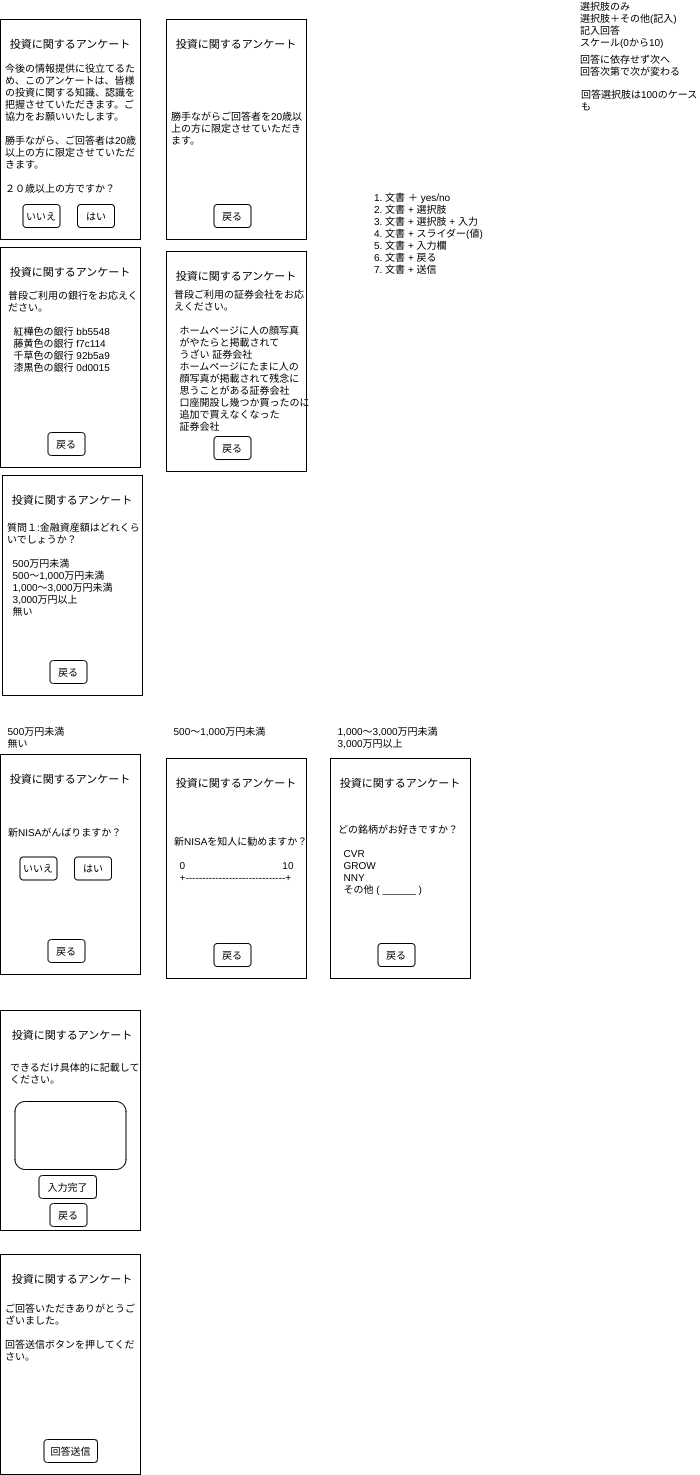

The diagram above was exported from draw.io. Its source (the exported page's mxGraphModel, read from the mxfile embedded in the PNG):
<mxGraphModel dx="1386" dy="786" grid="1" gridSize="10" guides="1" tooltips="1" connect="1" arrows="1" fold="1" page="1" pageScale="1" pageWidth="827" pageHeight="1169" math="0" shadow="0">
  <root>
    <mxCell id="0" />
    <mxCell id="1" parent="0" />
    <mxCell id="3" value="" style="rounded=0;whiteSpace=wrap;html=1;" parent="1" vertex="1">
      <mxGeometry x="42" y="30" width="140" height="220" as="geometry" />
    </mxCell>
    <mxCell id="4" value="投資に関するアンケート" style="text;html=1;strokeColor=none;fillColor=none;align=center;verticalAlign=middle;whiteSpace=wrap;rounded=0;fontSize=11;" parent="1" vertex="1">
      <mxGeometry x="42" y="40" width="140" height="30" as="geometry" />
    </mxCell>
    <mxCell id="5" value="今後の情報提供に役立てるため、このアンケートは、皆様の投資に関する知識、認識を把握させていただきます。ご協力をお願いいたします。&lt;br&gt;&lt;br&gt;勝手ながら、ご回答者は20歳以上の方に限定させていただきます。&lt;br&gt;&lt;br&gt;２０歳以上の方ですか？" style="text;html=1;strokeColor=none;fillColor=none;align=left;verticalAlign=middle;whiteSpace=wrap;rounded=0;fontSize=10;" parent="1" vertex="1">
      <mxGeometry x="45" y="87" width="140" height="103" as="geometry" />
    </mxCell>
    <mxCell id="13" value="" style="group" parent="1" vertex="1" connectable="0">
      <mxGeometry x="63" y="215" width="94.5" height="23" as="geometry" />
    </mxCell>
    <mxCell id="10" value="" style="group" parent="13" vertex="1" connectable="0">
      <mxGeometry x="54.5" width="40" height="23" as="geometry" />
    </mxCell>
    <mxCell id="8" value="" style="rounded=1;whiteSpace=wrap;html=1;fontSize=10;" parent="10" vertex="1">
      <mxGeometry x="1.5" width="37" height="23" as="geometry" />
    </mxCell>
    <mxCell id="9" value="はい" style="text;html=1;strokeColor=none;fillColor=none;align=center;verticalAlign=middle;whiteSpace=wrap;rounded=0;fontSize=10;" parent="10" vertex="1">
      <mxGeometry y="3.25" width="40" height="16.5" as="geometry" />
    </mxCell>
    <mxCell id="11" value="" style="group" parent="13" vertex="1" connectable="0">
      <mxGeometry width="40" height="23" as="geometry" />
    </mxCell>
    <mxCell id="6" value="" style="rounded=1;whiteSpace=wrap;html=1;fontSize=10;" parent="11" vertex="1">
      <mxGeometry x="1.5" width="37" height="23" as="geometry" />
    </mxCell>
    <mxCell id="7" value="いいえ" style="text;html=1;strokeColor=none;fillColor=none;align=center;verticalAlign=middle;whiteSpace=wrap;rounded=0;fontSize=10;" parent="11" vertex="1">
      <mxGeometry y="6.5" width="40" height="10" as="geometry" />
    </mxCell>
    <mxCell id="14" value="" style="rounded=0;whiteSpace=wrap;html=1;" parent="1" vertex="1">
      <mxGeometry x="208" y="30" width="140" height="220" as="geometry" />
    </mxCell>
    <mxCell id="15" value="投資に関するアンケート" style="text;html=1;strokeColor=none;fillColor=none;align=center;verticalAlign=middle;whiteSpace=wrap;rounded=0;fontSize=11;" parent="1" vertex="1">
      <mxGeometry x="208" y="40" width="140" height="30" as="geometry" />
    </mxCell>
    <mxCell id="16" value="勝手ながらご回答者を20歳以上の方に限定させていただきます。" style="text;html=1;strokeColor=none;fillColor=none;align=left;verticalAlign=middle;whiteSpace=wrap;rounded=0;fontSize=10;" parent="1" vertex="1">
      <mxGeometry x="211" y="87" width="140" height="103" as="geometry" />
    </mxCell>
    <mxCell id="17" value="" style="group" parent="1" vertex="1" connectable="0">
      <mxGeometry x="229" y="215" width="94.5" height="23" as="geometry" />
    </mxCell>
    <mxCell id="22" value="" style="rounded=1;whiteSpace=wrap;html=1;fontSize=10;" parent="17" vertex="1">
      <mxGeometry x="26.5" width="37" height="23" as="geometry" />
    </mxCell>
    <mxCell id="23" value="戻る" style="text;html=1;strokeColor=none;fillColor=none;align=center;verticalAlign=middle;whiteSpace=wrap;rounded=0;fontSize=10;" parent="17" vertex="1">
      <mxGeometry x="25" y="6.5" width="40" height="10" as="geometry" />
    </mxCell>
    <mxCell id="24" value="選択肢のみ&lt;br&gt;選択肢＋その他(記入)&lt;br&gt;記入回答&lt;br&gt;スケール(0から10)" style="text;html=1;strokeColor=none;fillColor=none;align=left;verticalAlign=middle;whiteSpace=wrap;rounded=0;fontSize=10;" parent="1" vertex="1">
      <mxGeometry x="620" y="20" width="120" height="30" as="geometry" />
    </mxCell>
    <mxCell id="25" value="回答に依存せず次へ&lt;br&gt;回答次第で次が変わる" style="text;html=1;strokeColor=none;fillColor=none;align=left;verticalAlign=middle;whiteSpace=wrap;rounded=0;fontSize=10;" parent="1" vertex="1">
      <mxGeometry x="620" y="61" width="120" height="30" as="geometry" />
    </mxCell>
    <mxCell id="26" value="回答選択肢は100のケースも" style="text;html=1;strokeColor=none;fillColor=none;align=left;verticalAlign=middle;whiteSpace=wrap;rounded=0;fontSize=10;" parent="1" vertex="1">
      <mxGeometry x="621" y="96" width="120" height="30" as="geometry" />
    </mxCell>
    <mxCell id="33" value="" style="rounded=0;whiteSpace=wrap;html=1;" parent="1" vertex="1">
      <mxGeometry x="44" y="486" width="140" height="220" as="geometry" />
    </mxCell>
    <mxCell id="34" value="投資に関するアンケート" style="text;html=1;strokeColor=none;fillColor=none;align=center;verticalAlign=middle;whiteSpace=wrap;rounded=0;fontSize=11;" parent="1" vertex="1">
      <mxGeometry x="44" y="496" width="140" height="30" as="geometry" />
    </mxCell>
    <mxCell id="35" value="質問１:金融資産額はどれくらいでしょうか？&lt;br&gt;&lt;br&gt;&amp;nbsp; 500万円未満&lt;br&gt;&amp;nbsp; 500〜1,000万円未満&lt;br&gt;&amp;nbsp; 1,000〜3,000万円未満&lt;br&gt;&amp;nbsp; 3,000万円以上&lt;br&gt;&amp;nbsp; 無い" style="text;html=1;strokeColor=none;fillColor=none;align=left;verticalAlign=middle;whiteSpace=wrap;rounded=0;fontSize=10;" parent="1" vertex="1">
      <mxGeometry x="47" y="528" width="140" height="103" as="geometry" />
    </mxCell>
    <mxCell id="36" value="" style="group" parent="1" vertex="1" connectable="0">
      <mxGeometry x="65" y="671" width="94.5" height="23" as="geometry" />
    </mxCell>
    <mxCell id="37" value="" style="rounded=1;whiteSpace=wrap;html=1;fontSize=10;" parent="36" vertex="1">
      <mxGeometry x="26.5" width="37" height="23" as="geometry" />
    </mxCell>
    <mxCell id="38" value="戻る" style="text;html=1;strokeColor=none;fillColor=none;align=center;verticalAlign=middle;whiteSpace=wrap;rounded=0;fontSize=10;" parent="36" vertex="1">
      <mxGeometry x="25" y="6.5" width="40" height="10" as="geometry" />
    </mxCell>
    <mxCell id="39" value="" style="rounded=0;whiteSpace=wrap;html=1;" parent="1" vertex="1">
      <mxGeometry x="42" y="258" width="140" height="220" as="geometry" />
    </mxCell>
    <mxCell id="40" value="投資に関するアンケート" style="text;html=1;strokeColor=none;fillColor=none;align=center;verticalAlign=middle;whiteSpace=wrap;rounded=0;fontSize=11;" parent="1" vertex="1">
      <mxGeometry x="42" y="268" width="140" height="30" as="geometry" />
    </mxCell>
    <mxCell id="41" value="普段ご利用の銀行をお応えください。&lt;br&gt;&lt;br&gt;&amp;nbsp; 紅樺色の銀行 bb5548&lt;br&gt;&amp;nbsp; 藤黄色の銀行 f7c114&lt;br&gt;&amp;nbsp; 千草色の銀行 92b5a9&lt;br&gt;&amp;nbsp; 漆黒色の銀行 0d0015" style="text;html=1;strokeColor=none;fillColor=none;align=left;verticalAlign=middle;whiteSpace=wrap;rounded=0;fontSize=10;" parent="1" vertex="1">
      <mxGeometry x="48" y="290" width="140" height="103" as="geometry" />
    </mxCell>
    <mxCell id="42" value="" style="group" parent="1" vertex="1" connectable="0">
      <mxGeometry x="63" y="443" width="94.5" height="23" as="geometry" />
    </mxCell>
    <mxCell id="43" value="" style="rounded=1;whiteSpace=wrap;html=1;fontSize=10;" parent="42" vertex="1">
      <mxGeometry x="26.5" width="37" height="23" as="geometry" />
    </mxCell>
    <mxCell id="44" value="戻る" style="text;html=1;strokeColor=none;fillColor=none;align=center;verticalAlign=middle;whiteSpace=wrap;rounded=0;fontSize=10;" parent="42" vertex="1">
      <mxGeometry x="25" y="6.5" width="40" height="10" as="geometry" />
    </mxCell>
    <mxCell id="45" value="" style="rounded=0;whiteSpace=wrap;html=1;" parent="1" vertex="1">
      <mxGeometry x="208" y="262" width="140" height="220" as="geometry" />
    </mxCell>
    <mxCell id="46" value="投資に関するアンケート" style="text;html=1;strokeColor=none;fillColor=none;align=center;verticalAlign=middle;whiteSpace=wrap;rounded=0;fontSize=11;" parent="1" vertex="1">
      <mxGeometry x="208" y="272" width="140" height="30" as="geometry" />
    </mxCell>
    <mxCell id="47" value="普段ご利用の証券会社をお応えください。&lt;br&gt;&lt;br&gt;&amp;nbsp; ホームページに人の顔写真&lt;br&gt;&amp;nbsp; がやたらと掲載されて&lt;br&gt;&amp;nbsp; うざい 証券会社&lt;br&gt;&amp;nbsp; ホームページにたまに人の&lt;br&gt;&amp;nbsp; 顔写真が掲載されて残念に&lt;br&gt;&amp;nbsp; 思うことがある証券会社&lt;br&gt;&amp;nbsp; 口座開設し幾つか買ったのに&lt;br&gt;&amp;nbsp; 追加で買えなくなった&lt;br&gt;&amp;nbsp; 証券会社" style="text;html=1;strokeColor=none;fillColor=none;align=left;verticalAlign=middle;whiteSpace=wrap;rounded=0;fontSize=10;" parent="1" vertex="1">
      <mxGeometry x="214" y="319" width="140" height="103" as="geometry" />
    </mxCell>
    <mxCell id="48" value="" style="group" parent="1" vertex="1" connectable="0">
      <mxGeometry x="229" y="447" width="94.5" height="23" as="geometry" />
    </mxCell>
    <mxCell id="49" value="" style="rounded=1;whiteSpace=wrap;html=1;fontSize=10;" parent="48" vertex="1">
      <mxGeometry x="26.5" width="37" height="23" as="geometry" />
    </mxCell>
    <mxCell id="50" value="戻る" style="text;html=1;strokeColor=none;fillColor=none;align=center;verticalAlign=middle;whiteSpace=wrap;rounded=0;fontSize=10;" parent="48" vertex="1">
      <mxGeometry x="25" y="6.5" width="40" height="10" as="geometry" />
    </mxCell>
    <mxCell id="61" value="&amp;nbsp; 1,000〜3,000万円未満&lt;br&gt;&amp;nbsp; 3,000万円以上" style="text;html=1;strokeColor=none;fillColor=none;align=left;verticalAlign=top;whiteSpace=wrap;rounded=0;fontSize=10;" parent="1" vertex="1">
      <mxGeometry x="372" y="730" width="140" height="40" as="geometry" />
    </mxCell>
    <mxCell id="62" value="&amp;nbsp; 500〜1,000万円未満" style="text;html=1;strokeColor=none;fillColor=none;align=left;verticalAlign=top;whiteSpace=wrap;rounded=0;fontSize=10;" parent="1" vertex="1">
      <mxGeometry x="208" y="730" width="140" height="20" as="geometry" />
    </mxCell>
    <mxCell id="63" value="&amp;nbsp; 500万円未満&lt;br&gt;&amp;nbsp; 無い" style="text;html=1;strokeColor=none;fillColor=none;align=left;verticalAlign=top;whiteSpace=wrap;rounded=0;fontSize=10;" parent="1" vertex="1">
      <mxGeometry x="42" y="730" width="140" height="40" as="geometry" />
    </mxCell>
    <mxCell id="64" value="" style="rounded=0;whiteSpace=wrap;html=1;" parent="1" vertex="1">
      <mxGeometry x="42" y="765" width="140" height="220" as="geometry" />
    </mxCell>
    <mxCell id="65" value="投資に関するアンケート" style="text;html=1;strokeColor=none;fillColor=none;align=center;verticalAlign=middle;whiteSpace=wrap;rounded=0;fontSize=11;" parent="1" vertex="1">
      <mxGeometry x="42" y="775" width="140" height="30" as="geometry" />
    </mxCell>
    <mxCell id="66" value="新NISAがんばりますか？&lt;br&gt;&lt;br&gt;" style="text;html=1;strokeColor=none;fillColor=none;align=left;verticalAlign=middle;whiteSpace=wrap;rounded=0;fontSize=10;" parent="1" vertex="1">
      <mxGeometry x="48" y="797" width="140" height="103" as="geometry" />
    </mxCell>
    <mxCell id="67" value="" style="group" parent="1" vertex="1" connectable="0">
      <mxGeometry x="63" y="950" width="94.5" height="23" as="geometry" />
    </mxCell>
    <mxCell id="68" value="" style="rounded=1;whiteSpace=wrap;html=1;fontSize=10;" parent="67" vertex="1">
      <mxGeometry x="26.5" width="37" height="23" as="geometry" />
    </mxCell>
    <mxCell id="69" value="戻る" style="text;html=1;strokeColor=none;fillColor=none;align=center;verticalAlign=middle;whiteSpace=wrap;rounded=0;fontSize=10;" parent="67" vertex="1">
      <mxGeometry x="25" y="6.5" width="40" height="10" as="geometry" />
    </mxCell>
    <mxCell id="70" value="" style="rounded=0;whiteSpace=wrap;html=1;" parent="1" vertex="1">
      <mxGeometry x="208" y="769" width="140" height="220" as="geometry" />
    </mxCell>
    <mxCell id="71" value="投資に関するアンケート" style="text;html=1;strokeColor=none;fillColor=none;align=center;verticalAlign=middle;whiteSpace=wrap;rounded=0;fontSize=11;" parent="1" vertex="1">
      <mxGeometry x="208" y="779" width="140" height="30" as="geometry" />
    </mxCell>
    <mxCell id="72" value="新NISAを知人に勧めますか？&lt;br&gt;&lt;br&gt;&amp;nbsp; 0&amp;nbsp; &amp;nbsp; &amp;nbsp; &amp;nbsp; &amp;nbsp; &amp;nbsp; &amp;nbsp; &amp;nbsp; &amp;nbsp; &amp;nbsp; &amp;nbsp; &amp;nbsp; &amp;nbsp; &amp;nbsp; &amp;nbsp; &amp;nbsp; &amp;nbsp; &amp;nbsp;10&lt;br&gt;&amp;nbsp; +------------------------------+" style="text;html=1;strokeColor=none;fillColor=none;align=left;verticalAlign=middle;whiteSpace=wrap;rounded=0;fontSize=10;" parent="1" vertex="1">
      <mxGeometry x="214" y="818" width="140" height="103" as="geometry" />
    </mxCell>
    <mxCell id="73" value="" style="group" parent="1" vertex="1" connectable="0">
      <mxGeometry x="229" y="954" width="94.5" height="23" as="geometry" />
    </mxCell>
    <mxCell id="74" value="" style="rounded=1;whiteSpace=wrap;html=1;fontSize=10;" parent="73" vertex="1">
      <mxGeometry x="26.5" width="37" height="23" as="geometry" />
    </mxCell>
    <mxCell id="75" value="戻る" style="text;html=1;strokeColor=none;fillColor=none;align=center;verticalAlign=middle;whiteSpace=wrap;rounded=0;fontSize=10;" parent="73" vertex="1">
      <mxGeometry x="25" y="6.5" width="40" height="10" as="geometry" />
    </mxCell>
    <mxCell id="76" value="" style="group" parent="1" vertex="1" connectable="0">
      <mxGeometry x="60" y="867.5" width="94.5" height="23" as="geometry" />
    </mxCell>
    <mxCell id="77" value="" style="group" parent="76" vertex="1" connectable="0">
      <mxGeometry x="54.5" width="40" height="23" as="geometry" />
    </mxCell>
    <mxCell id="78" value="" style="rounded=1;whiteSpace=wrap;html=1;fontSize=10;" parent="77" vertex="1">
      <mxGeometry x="1.5" width="37" height="23" as="geometry" />
    </mxCell>
    <mxCell id="79" value="はい" style="text;html=1;strokeColor=none;fillColor=none;align=center;verticalAlign=middle;whiteSpace=wrap;rounded=0;fontSize=10;" parent="77" vertex="1">
      <mxGeometry y="3.25" width="40" height="16.5" as="geometry" />
    </mxCell>
    <mxCell id="80" value="" style="group" parent="76" vertex="1" connectable="0">
      <mxGeometry width="40" height="23" as="geometry" />
    </mxCell>
    <mxCell id="81" value="" style="rounded=1;whiteSpace=wrap;html=1;fontSize=10;" parent="80" vertex="1">
      <mxGeometry x="1.5" width="37" height="23" as="geometry" />
    </mxCell>
    <mxCell id="82" value="いいえ" style="text;html=1;strokeColor=none;fillColor=none;align=center;verticalAlign=middle;whiteSpace=wrap;rounded=0;fontSize=10;" parent="80" vertex="1">
      <mxGeometry y="6.5" width="40" height="10" as="geometry" />
    </mxCell>
    <mxCell id="83" value="" style="rounded=0;whiteSpace=wrap;html=1;" parent="1" vertex="1">
      <mxGeometry x="372" y="769" width="140" height="220" as="geometry" />
    </mxCell>
    <mxCell id="84" value="投資に関するアンケート" style="text;html=1;strokeColor=none;fillColor=none;align=center;verticalAlign=middle;whiteSpace=wrap;rounded=0;fontSize=11;" parent="1" vertex="1">
      <mxGeometry x="372" y="779" width="140" height="30" as="geometry" />
    </mxCell>
    <mxCell id="85" value="どの銘柄がお好きですか？&lt;br&gt;&lt;br&gt;&amp;nbsp; CVR&lt;br&gt;&amp;nbsp; GROW&lt;br&gt;&amp;nbsp; NNY&lt;br&gt;&amp;nbsp; その他 ( ______ )" style="text;html=1;strokeColor=none;fillColor=none;align=left;verticalAlign=middle;whiteSpace=wrap;rounded=0;fontSize=10;" parent="1" vertex="1">
      <mxGeometry x="378" y="818" width="140" height="103" as="geometry" />
    </mxCell>
    <mxCell id="86" value="" style="group" parent="1" vertex="1" connectable="0">
      <mxGeometry x="393" y="954" width="94.5" height="23" as="geometry" />
    </mxCell>
    <mxCell id="87" value="" style="rounded=1;whiteSpace=wrap;html=1;fontSize=10;" parent="86" vertex="1">
      <mxGeometry x="26.5" width="37" height="23" as="geometry" />
    </mxCell>
    <mxCell id="88" value="戻る" style="text;html=1;strokeColor=none;fillColor=none;align=center;verticalAlign=middle;whiteSpace=wrap;rounded=0;fontSize=10;" parent="86" vertex="1">
      <mxGeometry x="25" y="6.5" width="40" height="10" as="geometry" />
    </mxCell>
    <mxCell id="89" value="" style="rounded=0;whiteSpace=wrap;html=1;" parent="1" vertex="1">
      <mxGeometry x="42" y="1021" width="140" height="220" as="geometry" />
    </mxCell>
    <mxCell id="90" value="投資に関するアンケート" style="text;html=1;strokeColor=none;fillColor=none;align=center;verticalAlign=middle;whiteSpace=wrap;rounded=0;fontSize=11;" parent="1" vertex="1">
      <mxGeometry x="44" y="1031" width="140" height="30" as="geometry" />
    </mxCell>
    <mxCell id="91" value="できるだけ具体的に記載してください。" style="text;html=1;strokeColor=none;fillColor=none;align=left;verticalAlign=middle;whiteSpace=wrap;rounded=0;fontSize=10;" parent="1" vertex="1">
      <mxGeometry x="50" y="1032" width="140" height="103" as="geometry" />
    </mxCell>
    <mxCell id="92" value="" style="group" parent="1" vertex="1" connectable="0">
      <mxGeometry x="65" y="1214" width="94.5" height="23" as="geometry" />
    </mxCell>
    <mxCell id="93" value="" style="rounded=1;whiteSpace=wrap;html=1;fontSize=10;" parent="92" vertex="1">
      <mxGeometry x="26.5" width="37" height="23" as="geometry" />
    </mxCell>
    <mxCell id="94" value="戻る" style="text;html=1;strokeColor=none;fillColor=none;align=center;verticalAlign=middle;whiteSpace=wrap;rounded=0;fontSize=10;" parent="92" vertex="1">
      <mxGeometry x="25" y="6.5" width="40" height="10" as="geometry" />
    </mxCell>
    <mxCell id="96" value="" style="group" parent="1" vertex="1" connectable="0">
      <mxGeometry x="52" y="1112" width="120" height="68" as="geometry" />
    </mxCell>
    <mxCell id="97" value="" style="rounded=1;whiteSpace=wrap;html=1;fontSize=10;" parent="96" vertex="1">
      <mxGeometry x="4.5" width="111" height="68" as="geometry" />
    </mxCell>
    <mxCell id="102" value="" style="rounded=0;whiteSpace=wrap;html=1;" parent="1" vertex="1">
      <mxGeometry x="42" y="1265" width="140" height="220" as="geometry" />
    </mxCell>
    <mxCell id="103" value="投資に関するアンケート" style="text;html=1;strokeColor=none;fillColor=none;align=center;verticalAlign=middle;whiteSpace=wrap;rounded=0;fontSize=11;" parent="1" vertex="1">
      <mxGeometry x="44" y="1275" width="140" height="30" as="geometry" />
    </mxCell>
    <mxCell id="104" value="ご回答いただきありがとうございました。&lt;br&gt;&lt;br&gt;回答送信ボタンを押してください。" style="text;html=1;strokeColor=none;fillColor=none;align=left;verticalAlign=middle;whiteSpace=wrap;rounded=0;fontSize=10;" parent="1" vertex="1">
      <mxGeometry x="45" y="1291" width="140" height="103" as="geometry" />
    </mxCell>
    <mxCell id="105" value="" style="group" parent="1" vertex="1" connectable="0">
      <mxGeometry x="65" y="1450" width="94.5" height="23" as="geometry" />
    </mxCell>
    <mxCell id="106" value="" style="rounded=1;whiteSpace=wrap;html=1;fontSize=10;" parent="105" vertex="1">
      <mxGeometry x="20.5" width="53.5" height="23" as="geometry" />
    </mxCell>
    <mxCell id="107" value="回答送信" style="text;html=1;strokeColor=none;fillColor=none;align=center;verticalAlign=middle;whiteSpace=wrap;rounded=0;fontSize=10;" parent="105" vertex="1">
      <mxGeometry x="24.75" y="6.5" width="45" height="10" as="geometry" />
    </mxCell>
    <mxCell id="110" value="" style="rounded=1;whiteSpace=wrap;html=1;fontSize=10;" parent="1" vertex="1">
      <mxGeometry x="80.5" y="1186" width="57.5" height="23" as="geometry" />
    </mxCell>
    <mxCell id="111" value="入力完了" style="text;html=1;strokeColor=none;fillColor=none;align=center;verticalAlign=middle;whiteSpace=wrap;rounded=0;fontSize=10;" parent="1" vertex="1">
      <mxGeometry x="79.75" y="1192.5" width="59" height="10" as="geometry" />
    </mxCell>
    <mxCell id="112" value="1. 文書 ＋ yes/no&lt;br&gt;2. 文書 + 選択肢&amp;nbsp;&lt;br&gt;3. 文書 + 選択肢 + 入力&lt;br&gt;4. 文書 + スライダー(値)&lt;br&gt;5. 文書 + 入力欄&lt;br&gt;6. 文書 + 戻る&lt;br&gt;7. 文書 + 送信" style="text;html=1;strokeColor=none;fillColor=none;align=left;verticalAlign=middle;whiteSpace=wrap;rounded=0;fontSize=10;" vertex="1" parent="1">
      <mxGeometry x="414" y="208" width="120" height="72" as="geometry" />
    </mxCell>
  </root>
</mxGraphModel>